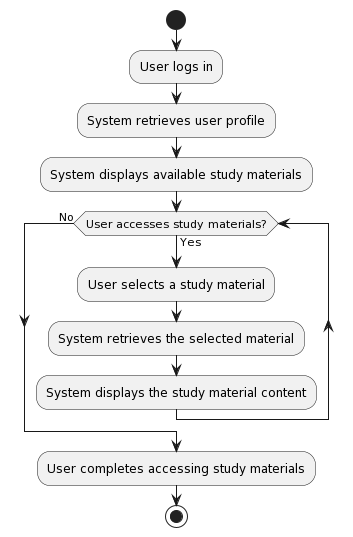

The diagram above was rendered by PlantUML. Its source (embedded in the PNG):
@startuml
start

:User logs in;
:System retrieves user profile;
:System displays available study materials;

while (User accesses study materials?) is (Yes)
  :User selects a study material;
  :System retrieves the selected material;
  :System displays the study material content;
endwhile (No)

:User completes accessing study materials;

stop
@enduml